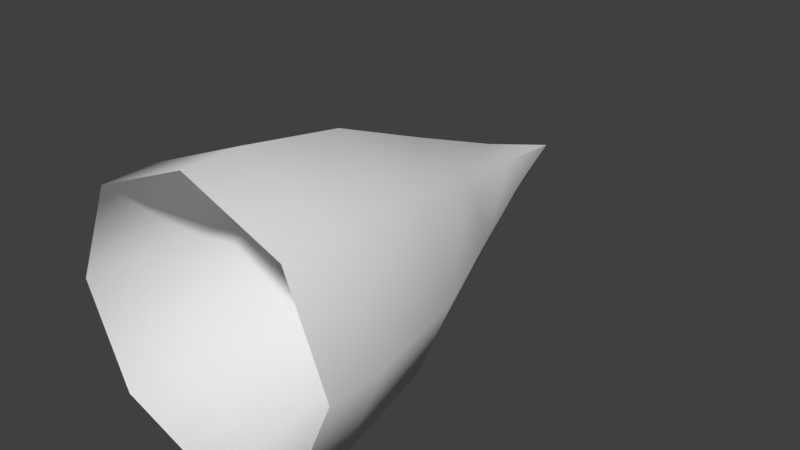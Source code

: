 # Source: Tail.blend  (saved by Blender 2.77.0; exported with 4.5.12 LTS)
import bpy
from mathutils import Matrix  # noqa: F401  (used for matrix-valued properties, if any)

bpy.ops.wm.read_factory_settings(use_empty=True)
scene = bpy.context.scene
scene.name = 'Scene'

# ---- collections
col_collection_1 = bpy.data.collections.new('Collection 1'); scene.collection.children.link(col_collection_1)

# ---- world
world_world = bpy.data.worlds.new('World'); scene.world = world_world
world_world.color = (0.05088, 0.05088, 0.05088)
world_world.use_sun_shadow = False
world_world.sun_shadow_jitter_overblur = 0.0
world_world.cycles.sampling_method = 'MANUAL'

# ---- meshes
me_circle_001 = bpy.data.meshes.new('Circle.001')
me_circle_001.from_pydata([(-6.6e-15, 0.4118, 1.0), (0.7071, 0.4118, 0.7071), (1.0, 0.4118, -4.371e-08), (0.7071, 0.4118, -0.7071), (-8.742e-08, 0.4118, -1.0), (-0.7071, 0.4118, -0.7071), (-1.0, 0.4118, 1.192e-08), (-0.7071, 0.4118, 0.7071), (-0.1806, 2.735, -0.1806), (-0.3904, 1.96, -0.3904), (-0.6085, 1.186, -0.6085), (0.1806, 2.735, -0.1806), (0.3904, 1.96, -0.3904), (0.6085, 1.186, -0.6085), (0.8606, 1.186, -3.466e-08), (0.5522, 1.96, -1.849e-08), (0.2554, 2.735, -8.184e-09), (-1.274e-08, 1.186, -0.8606), (7.042e-08, 1.96, -0.5522), (1.53e-07, 2.735, -0.2554), (-0.2554, 2.735, 6.024e-09), (-0.5522, 1.96, 1.223e-08), (-0.8606, 1.186, 1.322e-08), (0.1806, 2.735, 0.1806), (0.3904, 1.96, 0.3904), (0.6085, 1.186, 0.6085), (-0.6085, 1.186, 0.6085), (-0.3904, 1.96, 0.3904), (-0.1806, 2.735, 0.1806), (6.249e-08, 1.186, 0.8606), (1.187e-07, 1.96, 0.5522), (1.753e-07, 2.735, 0.2554), (2.398e-07, 3.496, -5.587e-09), (2.398e-07, 3.496, -5.587e-09), (2.398e-07, 3.496, -5.587e-09), (2.39e-07, 3.496, -5.587e-09), (2.398e-07, 3.496, -5.587e-09), (2.398e-07, 3.496, -5.587e-09), (2.398e-07, 3.496, -5.587e-09), (2.39e-07, 3.496, -5.587e-09), (-6.6e-15, 5.371e-07, 1.0), (0.7071, 5.073e-07, 0.7071), (1.0, 5.371e-07, -4.371e-08), (0.7071, 6.265e-07, -0.7071), (-8.742e-08, 7.159e-07, -1.0), (-0.7071, 7.457e-07, -0.7071), (-1.0, 7.159e-07, 1.192e-08), (-0.7071, 6.265e-07, 0.7071)], [], [(6, 22, 10, 5), (22, 21, 9, 10), (21, 20, 8, 9), (2, 14, 25, 1), (14, 15, 24, 25), (15, 16, 23, 24), (0, 29, 26, 7), (29, 30, 27, 26), (30, 31, 28, 27), (4, 17, 13, 3), (17, 18, 12, 13), (18, 19, 11, 12), (7, 26, 22, 6), (26, 27, 21, 22), (27, 28, 20, 21), (1, 25, 29, 0), (25, 24, 30, 29), (24, 23, 31, 30), (3, 13, 14, 2), (13, 12, 15, 14), (12, 11, 16, 15), (5, 10, 17, 4), (10, 9, 18, 17), (9, 8, 19, 18), (31, 23, 37, 39), (8, 20, 36, 32), (11, 19, 35, 33), (16, 11, 33, 34), (23, 16, 34, 37), (20, 28, 38, 36), (19, 8, 32, 35), (28, 31, 39, 38), (7, 6, 46, 47), (5, 4, 44, 45), (3, 2, 42, 43), (1, 0, 40, 41), (0, 7, 47, 40), (6, 5, 45, 46), (4, 3, 43, 44), (2, 1, 41, 42)])
me_circle_001.polygons.foreach_set('use_smooth', [True] * 40)
_uv = me_circle_001.uv_layers.new(name='UVMap')
_uv.uv.foreach_set('vector', [0.75, 0.9281, 0.75, 0.803, 0.875, 0.803, 0.875, 0.9281, 0.75, 0.803, 0.75, 0.678, 0.875, 0.678, 0.875, 0.803, 0.75, 0.678, 0.75, 0.5529, 0.875, 0.5529, 0.875, 0.678, 0.25, 0.9281, 0.25, 0.803, 0.375, 0.803, 0.375, 0.9281, 0.25, 0.803, 0.25, 0.678, 0.375, 0.678, 0.375, 0.803, 0.25, 0.678, 0.25, 0.5529, 0.375, 0.5529, 0.375, 0.678, 0.5, 0.9281, 0.5, 0.803, 0.625, 0.803, 0.625, 0.9281, 0.5, 0.803, 0.5, 0.678, 0.625, 0.678, 0.625, 0.803, 0.5, 0.678, 0.5, 0.5529, 0.625, 0.5529, 0.625, 0.678, 0.0, 0.9281, 0.0, 0.803, 0.125, 0.803, 0.125, 0.9281, 0.0, 0.803, 2.98e-08, 0.678, 0.125, 0.678, 0.125, 0.803, 2.98e-08, 0.678, 2.98e-08, 0.5529, 0.125, 0.5529, 0.125, 0.678, 0.625, 0.9281, 0.625, 0.803, 0.75, 0.803, 0.75, 0.9281, 0.625, 0.803, 0.625, 0.678, 0.75, 0.678, 0.75, 0.803, 0.625, 0.678, 0.625, 0.5529, 0.75, 0.5529, 0.75, 0.678, 0.375, 0.9281, 0.375, 0.803, 0.5, 0.803, 0.5, 0.9281, 0.375, 0.803, 0.375, 0.678, 0.5, 0.678, 0.5, 0.803, 0.375, 0.678, 0.375, 0.5529, 0.5, 0.5529, 0.5, 0.678, 0.125, 0.9281, 0.125, 0.803, 0.25, 0.803, 0.25, 0.9281, 0.125, 0.803, 0.125, 0.678, 0.25, 0.678, 0.25, 0.803, 0.125, 0.678, 0.125, 0.5529, 0.25, 0.5529, 0.25, 0.678, 0.875, 0.9281, 0.875, 0.803, 1.0, 0.803, 1.0, 0.9281, 0.875, 0.803, 0.875, 0.678, 1.0, 0.678, 1.0, 0.803, 0.875, 0.678, 0.875, 0.5529, 1.0, 0.5529, 1.0, 0.678, 0.5, 0.5529, 0.375, 0.5529, 0.375, 0.5529, 0.5, 0.5529, 0.875, 0.5529, 0.75, 0.5529, 0.75, 0.5529, 0.875, 0.5529, 0.125, 0.5529, 2.98e-08, 0.5529, 2.98e-08, 0.5529, 0.125, 0.5529, 0.25, 0.5529, 0.125, 0.5529, 0.125, 0.5529, 0.25, 0.5529, 0.375, 0.5529, 0.25, 0.5529, 0.25, 0.5529, 0.375, 0.5529, 0.75, 0.5529, 0.625, 0.5529, 0.625, 0.5529, 0.75, 0.5529, 1.0, 0.5529, 0.875, 0.5529, 0.875, 0.5529, 1.0, 0.5529, 0.625, 0.5529, 0.5, 0.5529, 0.5, 0.5529, 0.625, 0.5529, 0.625, 0.9281, 0.75, 0.9281, 0.75, 1.0, 0.625, 1.0, 0.875, 0.9281, 1.0, 0.9281, 1.0, 1.0, 0.875, 1.0, 0.125, 0.9281, 0.25, 0.9281, 0.25, 1.0, 0.125, 1.0, 0.375, 0.9281, 0.5, 0.9281, 0.5, 1.0, 0.375, 1.0, 0.5, 0.9281, 0.625, 0.9281, 0.625, 1.0, 0.5, 1.0, 0.75, 0.9281, 0.875, 0.9281, 0.875, 1.0, 0.75, 1.0, 0.0, 0.9281, 0.125, 0.9281, 0.125, 1.0, 0.0, 1.0, 0.25, 0.9281, 0.375, 0.9281, 0.375, 1.0, 0.25, 1.0])
me_circle_001.use_remesh_preserve_volume = False
me_circle_001.use_remesh_preserve_attributes = False
me_circle_001.use_mirror_vertex_groups = False
me_circle_001.update()

# ---- objects
ob_circle_001 = bpy.data.objects.new('Circle.001', me_circle_001)

# ---- transforms, parenting, visibility, modifiers, constraints
ob_circle_001.location = (0.0, 0.0, 0.0)
ob_circle_001.lineart.crease_threshold = 0.0

# ---- collection membership
col_collection_1.objects.link(ob_circle_001)

# ---- scene / render settings (as saved in the file)
scene.frame_start = 1; scene.frame_end = 250; scene.frame_set(1)
scene.render.engine = 'BLENDER_EEVEE_NEXT'
scene.render.resolution_percentage = 50
scene.render.dither_intensity = 0.0
scene.cycles.use_denoising = False
scene.cycles.samples = 128
scene.cycles.sampling_pattern = 'TABULATED_SOBOL'
scene.cycles.light_sampling_threshold = 0.0
scene.cycles.use_adaptive_sampling = False
scene.cycles.use_light_tree = False
scene.cycles.blur_glossy = 0.0
scene.cycles.sample_clamp_indirect = 0.0
scene.view_settings.view_transform = 'Standard'
bpy.context.view_layer.update()

# ---- added for rendering (the .blend has no active camera and no usable light): camera, sun
cam_auto = bpy.data.cameras.new('AutoCamera')
cam_auto.lens = 50.0
cam_auto.sensor_width = 36.0
cam_auto.clip_end = 1000.0
ob_auto_camera = bpy.data.objects.new('AutoCamera', cam_auto)
scene.collection.objects.link(ob_auto_camera)
ob_auto_camera.location = (4.16045, -3.24467, 3.32836)
ob_auto_camera.rotation_euler = (1.09748, -7.21219e-08, 0.694738)
scene.camera = ob_auto_camera
light_auto_sun = bpy.data.lights.new('AutoSun', 'SUN')
light_auto_sun.energy = 3.0
light_auto_sun.angle = 0.0523599
ob_auto_sun = bpy.data.objects.new('AutoSun', light_auto_sun)
scene.collection.objects.link(ob_auto_sun)
ob_auto_sun.rotation_euler = (0.872665, 0.174533, 0.523599)
bpy.context.view_layer.update()
